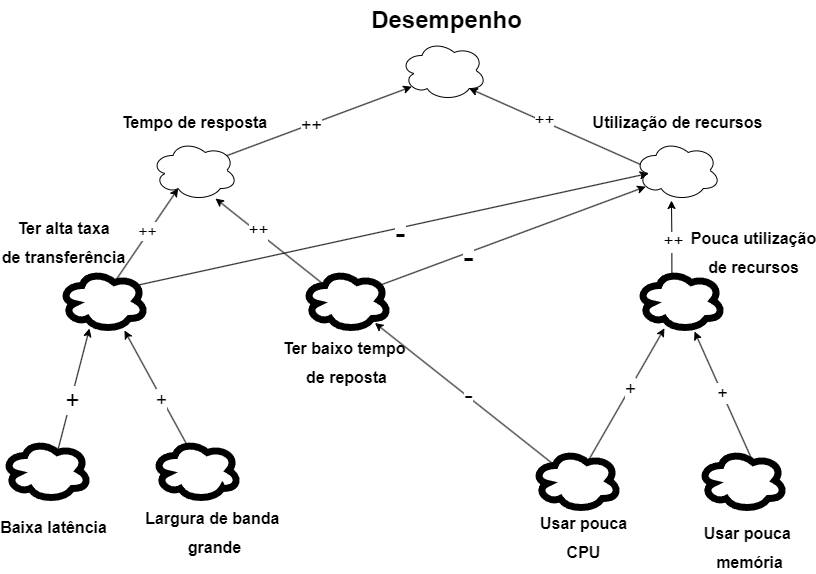

The diagram above was exported from draw.io. Its source (the exported page's mxGraphModel, read from the mxfile embedded in the PNG):
<mxGraphModel dx="920" dy="880" grid="1" gridSize="10" guides="1" tooltips="1" connect="1" arrows="1" fold="1" page="1" pageScale="1" pageWidth="827" pageHeight="1169" math="0" shadow="0">
  <root>
    <mxCell id="0" />
    <mxCell id="1" parent="0" />
    <mxCell id="MbhHewEo7_pnuPAPddzH-2" value="Desempenho" style="text;strokeColor=none;fillColor=none;html=1;fontSize=24;fontStyle=1;verticalAlign=middle;align=center;" vertex="1" parent="1">
      <mxGeometry x="403" y="40" width="100" height="40" as="geometry" />
    </mxCell>
    <mxCell id="MbhHewEo7_pnuPAPddzH-6" value="&lt;font style=&quot;font-size: 16px;&quot;&gt;Tempo de resposta&lt;/font&gt;" style="text;strokeColor=none;fillColor=none;html=1;fontSize=24;fontStyle=1;verticalAlign=middle;align=center;" vertex="1" parent="1">
      <mxGeometry x="151" y="140" width="100" height="40" as="geometry" />
    </mxCell>
    <mxCell id="MbhHewEo7_pnuPAPddzH-8" value="&lt;span style=&quot;font-size: 16px;&quot;&gt;Utilização de recursos&lt;/span&gt;" style="text;strokeColor=none;fillColor=none;html=1;fontSize=24;fontStyle=1;verticalAlign=middle;align=center;" vertex="1" parent="1">
      <mxGeometry x="634" y="140" width="100" height="40" as="geometry" />
    </mxCell>
    <mxCell id="MbhHewEo7_pnuPAPddzH-10" value="&lt;font style=&quot;font-size: 16px;&quot;&gt;Ter baixo tempo&amp;nbsp;&lt;br&gt;de reposta&lt;br&gt;&lt;/font&gt;" style="text;strokeColor=none;fillColor=none;html=1;fontSize=24;fontStyle=1;verticalAlign=middle;align=center;" vertex="1" parent="1">
      <mxGeometry x="303" y="380" width="100" height="40" as="geometry" />
    </mxCell>
    <mxCell id="MbhHewEo7_pnuPAPddzH-12" value="&lt;font style=&quot;font-size: 16px;&quot;&gt;Ter alta taxa&lt;br&gt;de transferência&lt;br&gt;&lt;/font&gt;" style="text;strokeColor=none;fillColor=none;html=1;fontSize=24;fontStyle=1;verticalAlign=middle;align=center;" vertex="1" parent="1">
      <mxGeometry x="20" y="260" width="100" height="40" as="geometry" />
    </mxCell>
    <mxCell id="MbhHewEo7_pnuPAPddzH-13" value="" style="ellipse;shape=cloud;whiteSpace=wrap;html=1;strokeWidth=7;" vertex="1" parent="1">
      <mxGeometry x="310" y="310" width="86" height="60" as="geometry" />
    </mxCell>
    <mxCell id="MbhHewEo7_pnuPAPddzH-14" value="&lt;font style=&quot;font-size: 16px;&quot;&gt;Largura de banda&amp;nbsp;&lt;br&gt;grande&lt;br&gt;&lt;/font&gt;" style="text;strokeColor=none;fillColor=none;html=1;fontSize=24;fontStyle=1;verticalAlign=middle;align=center;" vertex="1" parent="1">
      <mxGeometry x="191" y="545" width="60" height="50" as="geometry" />
    </mxCell>
    <mxCell id="MbhHewEo7_pnuPAPddzH-16" value="&lt;font style=&quot;font-size: 16px;&quot;&gt;Baixa latência&lt;br&gt;&lt;/font&gt;" style="text;strokeColor=none;fillColor=none;html=1;fontSize=24;fontStyle=1;verticalAlign=middle;align=center;" vertex="1" parent="1">
      <mxGeometry x="10" y="545" width="100" height="40" as="geometry" />
    </mxCell>
    <mxCell id="MbhHewEo7_pnuPAPddzH-17" value="" style="ellipse;shape=cloud;whiteSpace=wrap;html=1;strokeWidth=7;" vertex="1" parent="1">
      <mxGeometry x="10" y="480" width="86" height="60" as="geometry" />
    </mxCell>
    <mxCell id="MbhHewEo7_pnuPAPddzH-18" value="" style="ellipse;shape=cloud;whiteSpace=wrap;html=1;strokeWidth=7;" vertex="1" parent="1">
      <mxGeometry x="67" y="310" width="86" height="60" as="geometry" />
    </mxCell>
    <mxCell id="MbhHewEo7_pnuPAPddzH-19" value="" style="ellipse;shape=cloud;whiteSpace=wrap;html=1;strokeWidth=7;" vertex="1" parent="1">
      <mxGeometry x="160" y="480" width="86" height="60" as="geometry" />
    </mxCell>
    <mxCell id="MbhHewEo7_pnuPAPddzH-20" style="edgeStyle=orthogonalEdgeStyle;rounded=0;orthogonalLoop=1;jettySize=auto;html=1;exitX=0.8;exitY=0.8;exitDx=0;exitDy=0;exitPerimeter=0;entryX=0.802;entryY=0.667;entryDx=0;entryDy=0;entryPerimeter=0;" edge="1" parent="1" source="MbhHewEo7_pnuPAPddzH-19" target="MbhHewEo7_pnuPAPddzH-19">
      <mxGeometry relative="1" as="geometry" />
    </mxCell>
    <mxCell id="MbhHewEo7_pnuPAPddzH-21" value="" style="ellipse;shape=cloud;whiteSpace=wrap;html=1;strokeWidth=1;" vertex="1" parent="1">
      <mxGeometry x="158" y="180" width="86" height="60" as="geometry" />
    </mxCell>
    <mxCell id="MbhHewEo7_pnuPAPddzH-22" value="" style="ellipse;shape=cloud;whiteSpace=wrap;html=1;strokeWidth=1;" vertex="1" parent="1">
      <mxGeometry x="407" y="80" width="86" height="60" as="geometry" />
    </mxCell>
    <mxCell id="MbhHewEo7_pnuPAPddzH-23" value="" style="ellipse;shape=cloud;whiteSpace=wrap;html=1;strokeWidth=1;" vertex="1" parent="1">
      <mxGeometry x="641" y="180" width="86" height="60" as="geometry" />
    </mxCell>
    <mxCell id="MbhHewEo7_pnuPAPddzH-24" value="&lt;font style=&quot;font-size: 16px;&quot;&gt;Pouca utilização&lt;br&gt;de recursos&lt;br&gt;&lt;/font&gt;" style="text;strokeColor=none;fillColor=none;html=1;fontSize=24;fontStyle=1;verticalAlign=middle;align=center;" vertex="1" parent="1">
      <mxGeometry x="710" y="270" width="100" height="40" as="geometry" />
    </mxCell>
    <mxCell id="MbhHewEo7_pnuPAPddzH-25" value="" style="ellipse;shape=cloud;whiteSpace=wrap;html=1;strokeWidth=7;" vertex="1" parent="1">
      <mxGeometry x="644" y="310" width="86" height="60" as="geometry" />
    </mxCell>
    <mxCell id="MbhHewEo7_pnuPAPddzH-26" value="&lt;font style=&quot;font-size: 16px;&quot;&gt;Usar pouca&lt;br&gt;CPU&lt;br&gt;&lt;/font&gt;" style="text;strokeColor=none;fillColor=none;html=1;fontSize=24;fontStyle=1;verticalAlign=middle;align=center;" vertex="1" parent="1">
      <mxGeometry x="540" y="555" width="100" height="40" as="geometry" />
    </mxCell>
    <mxCell id="MbhHewEo7_pnuPAPddzH-32" style="rounded=0;orthogonalLoop=1;jettySize=auto;html=1;exitX=0.625;exitY=0.2;exitDx=0;exitDy=0;exitPerimeter=0;" edge="1" parent="1" source="MbhHewEo7_pnuPAPddzH-27" target="MbhHewEo7_pnuPAPddzH-25">
      <mxGeometry relative="1" as="geometry" />
    </mxCell>
    <mxCell id="MbhHewEo7_pnuPAPddzH-50" value="&lt;font style=&quot;font-size: 19px;&quot;&gt;+&lt;/font&gt;" style="edgeLabel;html=1;align=center;verticalAlign=middle;resizable=0;points=[];" vertex="1" connectable="0" parent="MbhHewEo7_pnuPAPddzH-32">
      <mxGeometry x="0.0897" relative="1" as="geometry">
        <mxPoint as="offset" />
      </mxGeometry>
    </mxCell>
    <mxCell id="MbhHewEo7_pnuPAPddzH-34" style="rounded=0;orthogonalLoop=1;jettySize=auto;html=1;exitX=0.25;exitY=0.25;exitDx=0;exitDy=0;exitPerimeter=0;" edge="1" parent="1" source="MbhHewEo7_pnuPAPddzH-27" target="MbhHewEo7_pnuPAPddzH-13">
      <mxGeometry relative="1" as="geometry" />
    </mxCell>
    <mxCell id="MbhHewEo7_pnuPAPddzH-48" value="&lt;font style=&quot;font-size: 26px;&quot;&gt;-&lt;/font&gt;" style="edgeLabel;html=1;align=center;verticalAlign=middle;resizable=0;points=[];" vertex="1" connectable="0" parent="MbhHewEo7_pnuPAPddzH-34">
      <mxGeometry x="-0.0241" y="-1" relative="1" as="geometry">
        <mxPoint as="offset" />
      </mxGeometry>
    </mxCell>
    <mxCell id="MbhHewEo7_pnuPAPddzH-27" value="" style="ellipse;shape=cloud;whiteSpace=wrap;html=1;strokeWidth=7;" vertex="1" parent="1">
      <mxGeometry x="540" y="490" width="86" height="60" as="geometry" />
    </mxCell>
    <mxCell id="MbhHewEo7_pnuPAPddzH-28" value="&lt;font style=&quot;font-size: 16px;&quot;&gt;Usar pouca&amp;nbsp;&lt;br&gt;memória&lt;br&gt;&lt;/font&gt;" style="text;strokeColor=none;fillColor=none;html=1;fontSize=24;fontStyle=1;verticalAlign=middle;align=center;" vertex="1" parent="1">
      <mxGeometry x="706" y="565" width="100" height="40" as="geometry" />
    </mxCell>
    <mxCell id="MbhHewEo7_pnuPAPddzH-29" value="" style="ellipse;shape=cloud;whiteSpace=wrap;html=1;strokeWidth=7;" vertex="1" parent="1">
      <mxGeometry x="706" y="490" width="86" height="60" as="geometry" />
    </mxCell>
    <mxCell id="MbhHewEo7_pnuPAPddzH-30" style="rounded=0;orthogonalLoop=1;jettySize=auto;html=1;exitX=0.625;exitY=0.2;exitDx=0;exitDy=0;exitPerimeter=0;entryX=0.337;entryY=0.967;entryDx=0;entryDy=0;entryPerimeter=0;strokeColor=default;" edge="1" parent="1" source="MbhHewEo7_pnuPAPddzH-17" target="MbhHewEo7_pnuPAPddzH-18">
      <mxGeometry relative="1" as="geometry" />
    </mxCell>
    <mxCell id="MbhHewEo7_pnuPAPddzH-47" value="&lt;font style=&quot;font-size: 24px;&quot;&gt;+&lt;/font&gt;" style="edgeLabel;html=1;align=center;verticalAlign=middle;resizable=0;points=[];" vertex="1" connectable="0" parent="MbhHewEo7_pnuPAPddzH-30">
      <mxGeometry x="-0.1557" y="-1" relative="1" as="geometry">
        <mxPoint as="offset" />
      </mxGeometry>
    </mxCell>
    <mxCell id="MbhHewEo7_pnuPAPddzH-31" style="rounded=0;orthogonalLoop=1;jettySize=auto;html=1;exitX=0.4;exitY=0.1;exitDx=0;exitDy=0;exitPerimeter=0;entryX=0.744;entryY=1;entryDx=0;entryDy=0;entryPerimeter=0;" edge="1" parent="1" source="MbhHewEo7_pnuPAPddzH-19" target="MbhHewEo7_pnuPAPddzH-18">
      <mxGeometry relative="1" as="geometry" />
    </mxCell>
    <mxCell id="MbhHewEo7_pnuPAPddzH-46" value="&lt;font style=&quot;font-size: 19px;&quot;&gt;+&lt;/font&gt;" style="edgeLabel;html=1;align=center;verticalAlign=middle;resizable=0;points=[];" vertex="1" connectable="0" parent="MbhHewEo7_pnuPAPddzH-31">
      <mxGeometry x="-0.1852" y="1" relative="1" as="geometry">
        <mxPoint as="offset" />
      </mxGeometry>
    </mxCell>
    <mxCell id="MbhHewEo7_pnuPAPddzH-33" style="rounded=0;orthogonalLoop=1;jettySize=auto;html=1;exitX=0.625;exitY=0.2;exitDx=0;exitDy=0;exitPerimeter=0;entryX=0.663;entryY=1.017;entryDx=0;entryDy=0;entryPerimeter=0;" edge="1" parent="1" source="MbhHewEo7_pnuPAPddzH-29" target="MbhHewEo7_pnuPAPddzH-25">
      <mxGeometry relative="1" as="geometry" />
    </mxCell>
    <mxCell id="MbhHewEo7_pnuPAPddzH-51" value="&lt;font style=&quot;font-size: 18px;&quot;&gt;+&lt;/font&gt;" style="edgeLabel;html=1;align=center;verticalAlign=middle;resizable=0;points=[];" vertex="1" connectable="0" parent="MbhHewEo7_pnuPAPddzH-33">
      <mxGeometry x="0.0696" relative="1" as="geometry">
        <mxPoint as="offset" />
      </mxGeometry>
    </mxCell>
    <mxCell id="MbhHewEo7_pnuPAPddzH-35" style="rounded=0;orthogonalLoop=1;jettySize=auto;html=1;exitX=0.625;exitY=0.2;exitDx=0;exitDy=0;exitPerimeter=0;entryX=0.31;entryY=0.8;entryDx=0;entryDy=0;entryPerimeter=0;" edge="1" parent="1" source="MbhHewEo7_pnuPAPddzH-18" target="MbhHewEo7_pnuPAPddzH-21">
      <mxGeometry relative="1" as="geometry" />
    </mxCell>
    <mxCell id="MbhHewEo7_pnuPAPddzH-44" value="&lt;font style=&quot;font-size: 16px;&quot;&gt;++&lt;/font&gt;" style="edgeLabel;html=1;align=center;verticalAlign=middle;resizable=0;points=[];" vertex="1" connectable="0" parent="MbhHewEo7_pnuPAPddzH-35">
      <mxGeometry x="0.0856" y="2" relative="1" as="geometry">
        <mxPoint as="offset" />
      </mxGeometry>
    </mxCell>
    <mxCell id="MbhHewEo7_pnuPAPddzH-36" style="rounded=0;orthogonalLoop=1;jettySize=auto;html=1;exitX=0.25;exitY=0.25;exitDx=0;exitDy=0;exitPerimeter=0;entryX=0.744;entryY=0.967;entryDx=0;entryDy=0;entryPerimeter=0;" edge="1" parent="1" source="MbhHewEo7_pnuPAPddzH-13" target="MbhHewEo7_pnuPAPddzH-21">
      <mxGeometry relative="1" as="geometry" />
    </mxCell>
    <mxCell id="MbhHewEo7_pnuPAPddzH-45" value="&lt;font style=&quot;font-size: 17px;&quot;&gt;++&lt;/font&gt;" style="edgeLabel;html=1;align=center;verticalAlign=middle;resizable=0;points=[];" vertex="1" connectable="0" parent="MbhHewEo7_pnuPAPddzH-36">
      <mxGeometry x="0.2394" y="-1" relative="1" as="geometry">
        <mxPoint as="offset" />
      </mxGeometry>
    </mxCell>
    <mxCell id="MbhHewEo7_pnuPAPddzH-37" style="rounded=0;orthogonalLoop=1;jettySize=auto;html=1;exitX=0.88;exitY=0.25;exitDx=0;exitDy=0;exitPerimeter=0;entryX=0.13;entryY=0.77;entryDx=0;entryDy=0;entryPerimeter=0;" edge="1" parent="1" source="MbhHewEo7_pnuPAPddzH-21" target="MbhHewEo7_pnuPAPddzH-22">
      <mxGeometry relative="1" as="geometry" />
    </mxCell>
    <mxCell id="MbhHewEo7_pnuPAPddzH-52" value="&lt;font style=&quot;font-size: 18px;&quot;&gt;++&lt;/font&gt;" style="edgeLabel;html=1;align=center;verticalAlign=middle;resizable=0;points=[];" vertex="1" connectable="0" parent="MbhHewEo7_pnuPAPddzH-37">
      <mxGeometry x="-0.0956" y="-1" relative="1" as="geometry">
        <mxPoint as="offset" />
      </mxGeometry>
    </mxCell>
    <mxCell id="MbhHewEo7_pnuPAPddzH-38" style="rounded=0;orthogonalLoop=1;jettySize=auto;html=1;exitX=0.07;exitY=0.4;exitDx=0;exitDy=0;exitPerimeter=0;entryX=0.8;entryY=0.8;entryDx=0;entryDy=0;entryPerimeter=0;" edge="1" parent="1" source="MbhHewEo7_pnuPAPddzH-23" target="MbhHewEo7_pnuPAPddzH-22">
      <mxGeometry relative="1" as="geometry" />
    </mxCell>
    <mxCell id="MbhHewEo7_pnuPAPddzH-53" value="&lt;font style=&quot;font-size: 17px;&quot;&gt;++&lt;/font&gt;" style="edgeLabel;html=1;align=center;verticalAlign=middle;resizable=0;points=[];" vertex="1" connectable="0" parent="MbhHewEo7_pnuPAPddzH-38">
      <mxGeometry x="0.1266" y="-1" relative="1" as="geometry">
        <mxPoint as="offset" />
      </mxGeometry>
    </mxCell>
    <mxCell id="MbhHewEo7_pnuPAPddzH-39" style="edgeStyle=orthogonalEdgeStyle;rounded=0;orthogonalLoop=1;jettySize=auto;html=1;exitX=0.4;exitY=0.1;exitDx=0;exitDy=0;exitPerimeter=0;entryX=0.43;entryY=1;entryDx=0;entryDy=0;entryPerimeter=0;" edge="1" parent="1" source="MbhHewEo7_pnuPAPddzH-25" target="MbhHewEo7_pnuPAPddzH-23">
      <mxGeometry relative="1" as="geometry" />
    </mxCell>
    <mxCell id="MbhHewEo7_pnuPAPddzH-49" value="&lt;font style=&quot;font-size: 17px;&quot;&gt;++&lt;/font&gt;" style="edgeLabel;html=1;align=center;verticalAlign=middle;resizable=0;points=[];" vertex="1" connectable="0" parent="MbhHewEo7_pnuPAPddzH-39">
      <mxGeometry x="-0.1083" y="-1" relative="1" as="geometry">
        <mxPoint as="offset" />
      </mxGeometry>
    </mxCell>
    <mxCell id="MbhHewEo7_pnuPAPddzH-40" style="rounded=0;orthogonalLoop=1;jettySize=auto;html=1;exitX=0.88;exitY=0.25;exitDx=0;exitDy=0;exitPerimeter=0;entryX=0.13;entryY=0.77;entryDx=0;entryDy=0;entryPerimeter=0;" edge="1" parent="1" source="MbhHewEo7_pnuPAPddzH-13" target="MbhHewEo7_pnuPAPddzH-23">
      <mxGeometry relative="1" as="geometry" />
    </mxCell>
    <mxCell id="MbhHewEo7_pnuPAPddzH-43" value="&lt;font style=&quot;font-size: 32px;&quot;&gt;-&lt;/font&gt;" style="edgeLabel;html=1;align=center;verticalAlign=middle;resizable=0;points=[];" vertex="1" connectable="0" parent="MbhHewEo7_pnuPAPddzH-40">
      <mxGeometry x="-0.3456" y="-4" relative="1" as="geometry">
        <mxPoint as="offset" />
      </mxGeometry>
    </mxCell>
    <mxCell id="MbhHewEo7_pnuPAPddzH-41" style="rounded=0;orthogonalLoop=1;jettySize=auto;html=1;exitX=0.88;exitY=0.25;exitDx=0;exitDy=0;exitPerimeter=0;entryX=0.16;entryY=0.55;entryDx=0;entryDy=0;entryPerimeter=0;" edge="1" parent="1" source="MbhHewEo7_pnuPAPddzH-18" target="MbhHewEo7_pnuPAPddzH-23">
      <mxGeometry relative="1" as="geometry" />
    </mxCell>
    <mxCell id="MbhHewEo7_pnuPAPddzH-42" value="&lt;font style=&quot;font-size: 31px;&quot;&gt;-&lt;/font&gt;" style="edgeLabel;html=1;align=center;verticalAlign=middle;resizable=0;points=[];" vertex="1" connectable="0" parent="MbhHewEo7_pnuPAPddzH-41">
      <mxGeometry x="0.0292" y="-4" relative="1" as="geometry">
        <mxPoint as="offset" />
      </mxGeometry>
    </mxCell>
  </root>
</mxGraphModel>